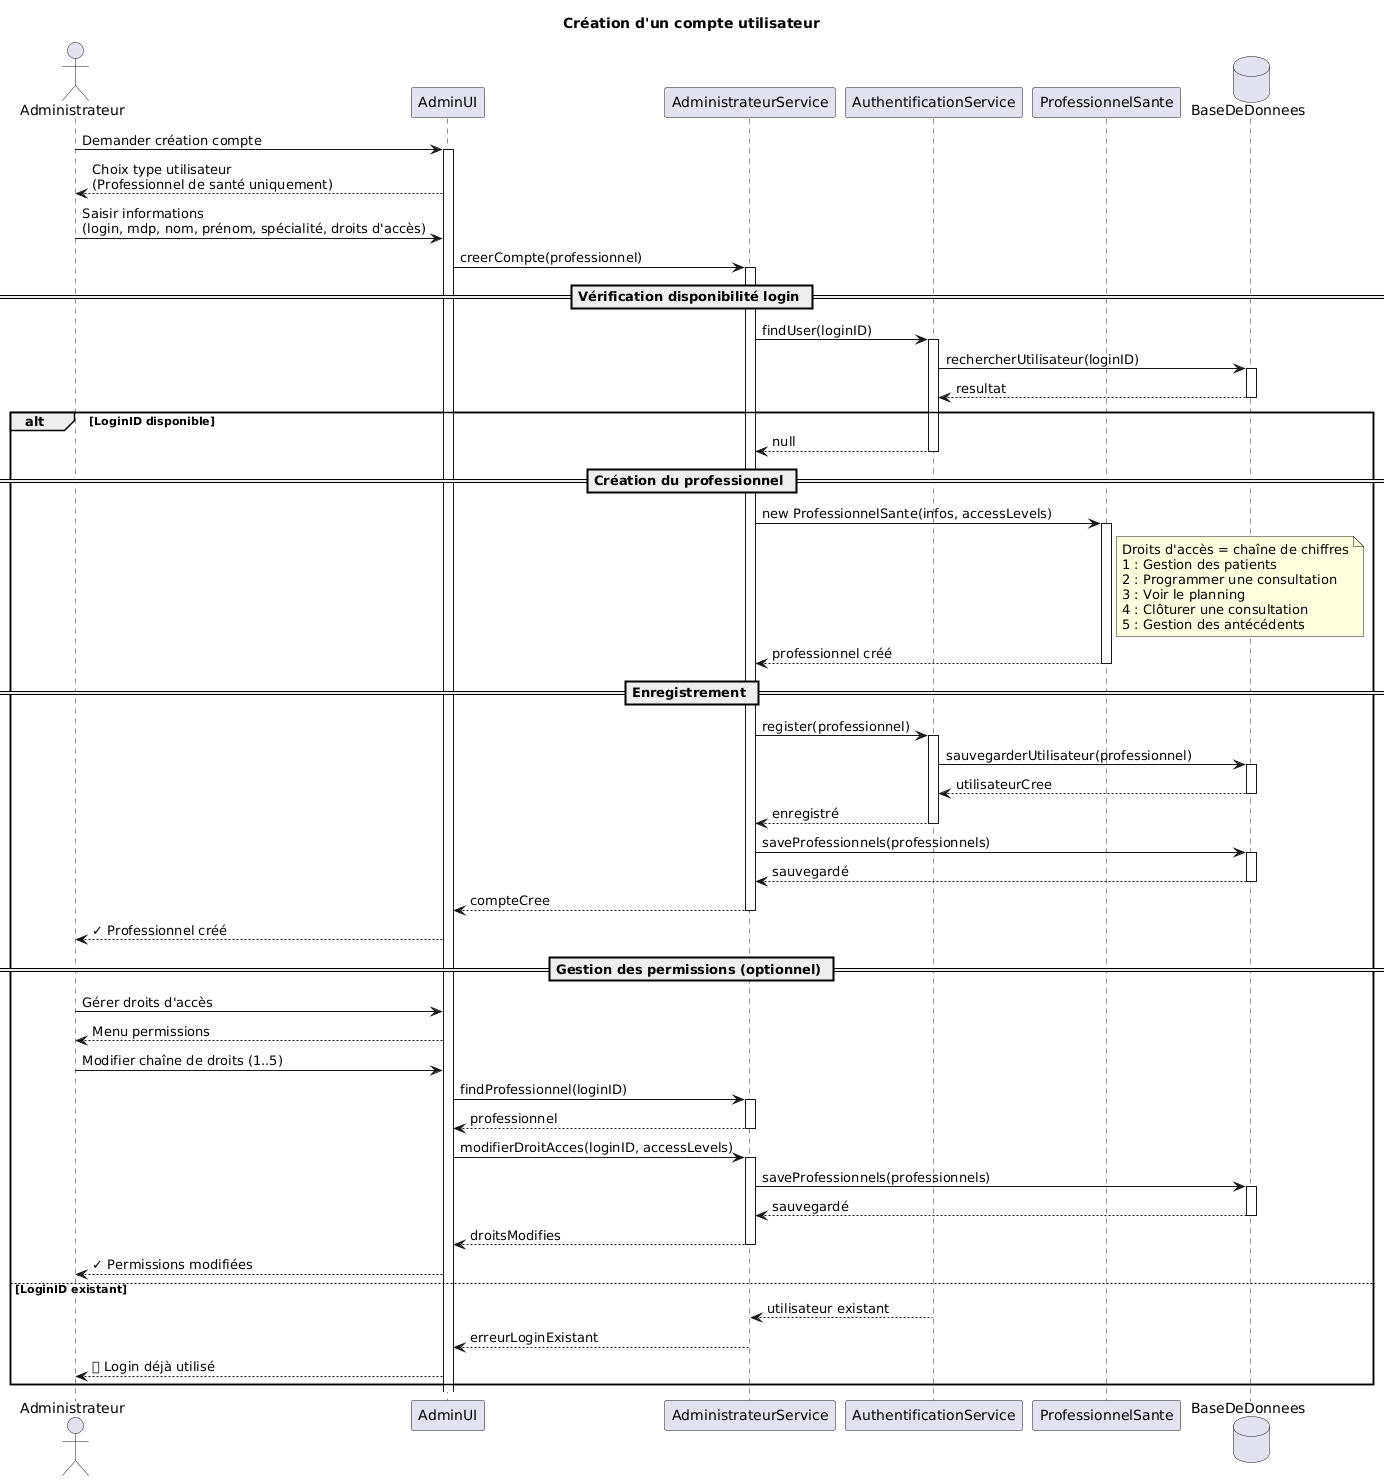

The diagram above was rendered by PlantUML. Its source (embedded in the PNG):
@startuml
title Création d'un compte utilisateur 

actor "Administrateur" as Admin
participant "AdminUI" as UI
participant "AdministrateurService" as AdminService
participant "AuthentificationService" as Auth
participant "ProfessionnelSante" as ProfObj
database "BaseDeDonnees" as DB

Admin -> UI : Demander création compte
activate UI

UI --> Admin : Choix type utilisateur\n(Professionnel de santé uniquement)

Admin -> UI : Saisir informations\n(login, mdp, nom, prénom, spécialité, droits d'accès)

UI -> AdminService : creerCompte(professionnel)
activate AdminService

== Vérification disponibilité login ==
AdminService -> Auth : findUser(loginID)
activate Auth

Auth -> DB : rechercherUtilisateur(loginID)
activate DB
DB --> Auth : resultat
deactivate DB

alt LoginID disponible
    Auth --> AdminService : null
    deactivate Auth
    
    == Création du professionnel ==
    AdminService -> ProfObj : new ProfessionnelSante(infos, accessLevels)
    activate ProfObj
    
    note right of ProfObj
      Droits d'accès = chaîne de chiffres
      1 : Gestion des patients
      2 : Programmer une consultation
      3 : Voir le planning
      4 : Clôturer une consultation
      5 : Gestion des antécédents
    end note
    
    ProfObj --> AdminService : professionnel créé
    deactivate ProfObj
    
    == Enregistrement ==
    AdminService -> Auth : register(professionnel)
    activate Auth
    Auth -> DB : sauvegarderUtilisateur(professionnel)
    activate DB
    DB --> Auth : utilisateurCree
    deactivate DB
    Auth --> AdminService : enregistré
    deactivate Auth
    
    AdminService -> DB : saveProfessionnels(professionnels)
    activate DB
    DB --> AdminService : sauvegardé
    deactivate DB
    
    AdminService --> UI : compteCree
    deactivate AdminService
    
    UI --> Admin : ✓ Professionnel créé
    
    == Gestion des permissions (optionnel) ==
    Admin -> UI : Gérer droits d'accès
    UI --> Admin : Menu permissions
    Admin -> UI : Modifier chaîne de droits (1..5)
    
    UI -> AdminService : findProfessionnel(loginID)
    activate AdminService
    AdminService --> UI : professionnel
    deactivate AdminService
    
    UI -> AdminService : modifierDroitAcces(loginID, accessLevels)
    activate AdminService
    AdminService -> DB : saveProfessionnels(professionnels)
    activate DB
    DB --> AdminService : sauvegardé
    deactivate DB
    AdminService --> UI : droitsModifies
    deactivate AdminService
    
    UI --> Admin : ✓ Permissions modifiées
    
else LoginID existant
    Auth --> AdminService : utilisateur existant
    deactivate Auth
    AdminService --> UI : erreurLoginExistant
    deactivate AdminService
    UI --> Admin : ❌ Login déjà utilisé
end
@enduml